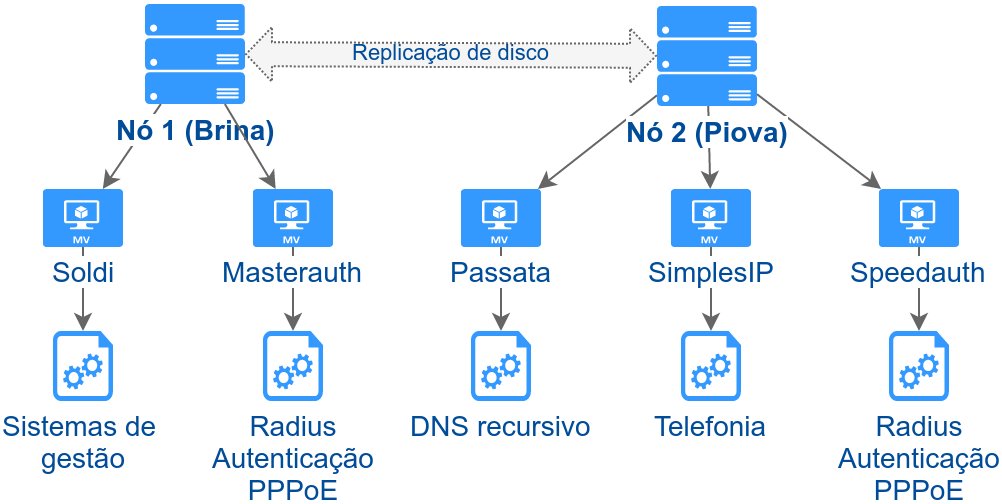

The diagram above was exported from draw.io. Its source (the exported page's mxGraphModel, read from the mxfile embedded in the PNG):
<mxGraphModel dx="807" dy="454" grid="1" gridSize="10" guides="1" tooltips="1" connect="1" arrows="1" fold="1" page="1" pageScale="1" pageWidth="826" pageHeight="1169" math="0" shadow="0">
  <root>
    <mxCell id="0" style=";html=1;" />
    <mxCell id="1" style=";html=1;" parent="0" />
    <mxCell id="1a0eca1aa0e1504b-119" value="" style="edgeStyle=none;rounded=0;html=1;jettySize=auto;orthogonalLoop=1;fontSize=14;fontColor=#004C99;plain-gray;spacing=0;" edge="1" parent="1" source="53ee9c5ebf297567-1" target="4b0aa66b82abb5ee-120">
      <mxGeometry relative="1" as="geometry">
        <mxPoint x="672" y="424" as="sourcePoint" />
      </mxGeometry>
    </mxCell>
    <mxCell id="1a0eca1aa0e1504b-137" value="" style="edgeStyle=none;rounded=0;html=1;jettySize=auto;orthogonalLoop=1;fontSize=14;fontColor=#004C99;plain-gray;spacing=0;" edge="1" parent="1" source="53ee9c5ebf297567-1" target="1a0eca1aa0e1504b-124">
      <mxGeometry relative="1" as="geometry">
        <mxPoint x="490" y="260" as="sourcePoint" />
      </mxGeometry>
    </mxCell>
    <mxCell id="1a0eca1aa0e1504b-140" value="" style="edgeStyle=none;rounded=0;html=1;jettySize=auto;orthogonalLoop=1;fontSize=14;fontColor=#004C99;plain-gray;spacing=0;" edge="1" parent="1" source="4b0aa66b82abb5ee-121" target="1a0eca1aa0e1504b-127">
      <mxGeometry relative="1" as="geometry">
        <mxPoint x="307" y="220" as="sourcePoint" />
      </mxGeometry>
    </mxCell>
    <mxCell id="6dd57e882352620c-115" value="" style="rounded=0;html=1;jettySize=auto;orthogonalLoop=1;plain-gray;spacing=0;" edge="1" parent="1" source="4b0aa66b82abb5ee-120" target="6dd57e882352620c-114">
      <mxGeometry relative="1" as="geometry" />
    </mxCell>
    <mxCell id="6dd57e882352620c-127" value="" style="edgeStyle=none;rounded=0;html=1;jettySize=auto;orthogonalLoop=1;plain-gray;spacing=0;" edge="1" parent="1" source="1a0eca1aa0e1504b-127" target="6dd57e882352620c-122">
      <mxGeometry relative="1" as="geometry" />
    </mxCell>
    <mxCell id="79a410cf8931d914-121" value="" style="edgeStyle=none;rounded=0;html=1;jettySize=auto;orthogonalLoop=1;fontSize=14;fontColor=#004C99;plain-gray;spacing=0;" edge="1" parent="1" source="1a0eca1aa0e1504b-124" target="79a410cf8931d914-120">
      <mxGeometry relative="1" as="geometry" />
    </mxCell>
    <mxCell id="4b0aa66b82abb5ee-120" value="SimplesIP" style="verticalLabelPosition=bottom;html=1;verticalAlign=top;strokeColor=none;fillColor=#3399FF;shape=mxgraph.azure.virtual_machine;dashed=1;fontSize=14;fontColor=#004C99;labelBackgroundColor=#ffffff;spacing=0;flipH=1;" vertex="1" parent="1">
      <mxGeometry x="546" y="324" width="40" height="29" as="geometry" />
    </mxCell>
    <mxCell id="1a0eca1aa0e1504b-124" value="Passata" style="verticalLabelPosition=bottom;html=1;verticalAlign=top;strokeColor=none;fillColor=#3399FF;shape=mxgraph.azure.virtual_machine;dashed=1;fontSize=14;fontColor=#004C99;labelBackgroundColor=#ffffff;spacing=0;flipH=1;" vertex="1" parent="1">
      <mxGeometry x="441" y="324" width="40" height="29" as="geometry" />
    </mxCell>
    <mxCell id="6dd57e882352620c-122" value="Sistemas de&amp;nbsp;&lt;div&gt;gestão&lt;/div&gt;" style="verticalLabelPosition=bottom;html=1;verticalAlign=top;strokeColor=none;fillColor=#3399FF;shape=mxgraph.azure.startup_task;shadow=0;fontSize=14;fontColor=#004C99;labelBackgroundColor=#ffffff;spacing=0;" vertex="1" parent="1">
      <mxGeometry x="237.00000000000009" y="394.99999999999994" width="30" height="35" as="geometry" />
    </mxCell>
    <mxCell id="6dd57e882352620c-114" value="Telefonia" style="verticalLabelPosition=bottom;html=1;verticalAlign=top;strokeColor=none;fillColor=#3399FF;shape=mxgraph.azure.startup_task;shadow=0;fontSize=14;fontColor=#004C99;labelBackgroundColor=#ffffff;spacing=0;" vertex="1" parent="1">
      <mxGeometry x="551" y="394.99999999999994" width="30" height="35" as="geometry" />
    </mxCell>
    <mxCell id="79a410cf8931d914-120" value="DNS recursivo" style="verticalLabelPosition=bottom;html=1;verticalAlign=top;strokeColor=none;fillColor=#3399FF;shape=mxgraph.azure.startup_task;shadow=0;fontSize=14;fontColor=#004C99;labelBackgroundColor=#ffffff;spacing=0;" vertex="1" parent="1">
      <mxGeometry x="446" y="394.99999999999994" width="30" height="35" as="geometry" />
    </mxCell>
    <mxCell id="3ad59f4f9ef5b9f9-1" value="Radius&lt;br&gt;Autenticação&lt;br&gt;PPPoE&lt;br&gt;" style="verticalLabelPosition=bottom;html=1;verticalAlign=top;strokeColor=none;fillColor=#3399FF;shape=mxgraph.azure.startup_task;shadow=0;fontSize=14;fontColor=#004C99;labelBackgroundColor=#ffffff;spacing=0;" vertex="1" parent="1">
      <mxGeometry x="655" y="394.99999999999994" width="30" height="35" as="geometry" />
    </mxCell>
    <mxCell id="3ad59f4f9ef5b9f9-2" value="" style="rounded=0;html=1;jettySize=auto;orthogonalLoop=1;plain-gray;spacing=0;" edge="1" parent="1" source="3ad59f4f9ef5b9f9-3" target="3ad59f4f9ef5b9f9-1">
      <mxGeometry x="893" y="78.5" as="geometry" />
    </mxCell>
    <mxCell id="3ad59f4f9ef5b9f9-3" value="Speedauth" style="verticalLabelPosition=bottom;html=1;verticalAlign=top;strokeColor=none;fillColor=#3399FF;shape=mxgraph.azure.virtual_machine;dashed=1;fontSize=14;fontColor=#004C99;labelBackgroundColor=#ffffff;spacing=0;flipH=1;" vertex="1" parent="1">
      <mxGeometry x="650" y="323.99999999999994" width="40" height="29" as="geometry" />
    </mxCell>
    <mxCell id="3ad59f4f9ef5b9f9-4" value="" style="edgeStyle=none;rounded=0;html=1;jettySize=auto;orthogonalLoop=1;fontSize=14;fontColor=#004C99;plain-gray;spacing=0;" edge="1" parent="1" source="53ee9c5ebf297567-1" target="3ad59f4f9ef5b9f9-3">
      <mxGeometry relative="1" as="geometry" />
    </mxCell>
    <mxCell id="4b0aa66b82abb5ee-121" value="Nó 1 (Brina)" style="verticalLabelPosition=bottom;html=1;verticalAlign=top;strokeColor=none;fillColor=#3399FF;shape=mxgraph.azure.server_rack;dashed=1;fontFamily=Helvetica;fontSize=14;fontColor=#004C99;labelBackgroundColor=#ffffff;spacing=0;fontStyle=1" vertex="1" parent="1">
      <mxGeometry x="283" y="231.49999999999994" width="50" height="50" as="geometry" />
    </mxCell>
    <mxCell id="53ee9c5ebf297567-1" value="Nó 2 (Piova)" style="verticalLabelPosition=bottom;html=1;verticalAlign=top;strokeColor=none;fillColor=#3399FF;shape=mxgraph.azure.server_rack;dashed=1;fontFamily=Helvetica;fontSize=14;fontColor=#004C99;labelBackgroundColor=#ffffff;spacing=0;fontStyle=1" vertex="1" parent="1">
      <mxGeometry x="539" y="232.5" width="50" height="50" as="geometry" />
    </mxCell>
    <mxCell id="53ee9c5ebf297567-4" value="Radius&lt;br&gt;Autenticação&lt;br&gt;PPPoE&lt;br&gt;" style="verticalLabelPosition=bottom;html=1;verticalAlign=top;strokeColor=none;fillColor=#3399FF;shape=mxgraph.azure.startup_task;shadow=0;fontSize=14;fontColor=#004C99;labelBackgroundColor=#ffffff;spacing=0;" vertex="1" parent="1">
      <mxGeometry x="342" y="394.99999999999994" width="30" height="35" as="geometry" />
    </mxCell>
    <mxCell id="53ee9c5ebf297567-5" value="" style="rounded=0;html=1;jettySize=auto;orthogonalLoop=1;plain-gray;spacing=0;" edge="1" parent="1" source="53ee9c5ebf297567-6" target="53ee9c5ebf297567-4">
      <mxGeometry x="547" y="283.5" as="geometry" />
    </mxCell>
    <mxCell id="53ee9c5ebf297567-6" value="Masterauth" style="verticalLabelPosition=bottom;html=1;verticalAlign=top;strokeColor=none;fillColor=#3399FF;shape=mxgraph.azure.virtual_machine;dashed=1;fontSize=14;fontColor=#004C99;labelBackgroundColor=#ffffff;spacing=0;flipH=1;" vertex="1" parent="1">
      <mxGeometry x="337" y="324" width="40" height="29" as="geometry" />
    </mxCell>
    <mxCell id="53ee9c5ebf297567-7" value="" style="rounded=0;comic=0;html=1;shadow=0;labelBackgroundColor=none;startArrow=none;startSize=6;endArrow=classic;endFill=1;endSize=6;jettySize=auto;orthogonalLoop=1;strokeColor=#666666;fillColor=#F5F5F5;gradientColor=none;fontSize=14;fontColor=#FFFFFF;startFill=0;" edge="1" parent="1" source="4b0aa66b82abb5ee-121" target="53ee9c5ebf297567-6">
      <mxGeometry relative="1" as="geometry" />
    </mxCell>
    <mxCell id="53ee9c5ebf297567-11" value="Replicação de disco" style="edgeStyle=none;rounded=0;comic=0;html=1;shadow=0;labelBackgroundColor=none;startArrow=classic;startFill=1;endArrow=classic;endFill=1;jettySize=auto;orthogonalLoop=1;strokeColor=#666666;fillColor=#F5F5F5;gradientColor=none;fontSize=11;fontColor=#004C99;dashed=1;strokeWidth=1;shape=flexArrow;width=12;spacing=0;spacingTop=-2;endSize=4;startSize=4;endWidth=14.285714285714286;startWidth=14.285714285714286;dashPattern=1 1;" edge="1" parent="1" source="4b0aa66b82abb5ee-121" target="53ee9c5ebf297567-1">
      <mxGeometry relative="1" as="geometry">
        <mxPoint x="530" y="246" as="targetPoint" />
      </mxGeometry>
    </mxCell>
    <mxCell id="1a0eca1aa0e1504b-127" value="Soldi" style="verticalLabelPosition=bottom;html=1;verticalAlign=top;strokeColor=none;fillColor=#3399FF;shape=mxgraph.azure.virtual_machine;dashed=1;fontSize=14;fontColor=#004C99;labelBackgroundColor=#ffffff;spacing=0;flipH=1;" vertex="1" parent="1">
      <mxGeometry x="232" y="324" width="40" height="29" as="geometry" />
    </mxCell>
  </root>
</mxGraphModel>